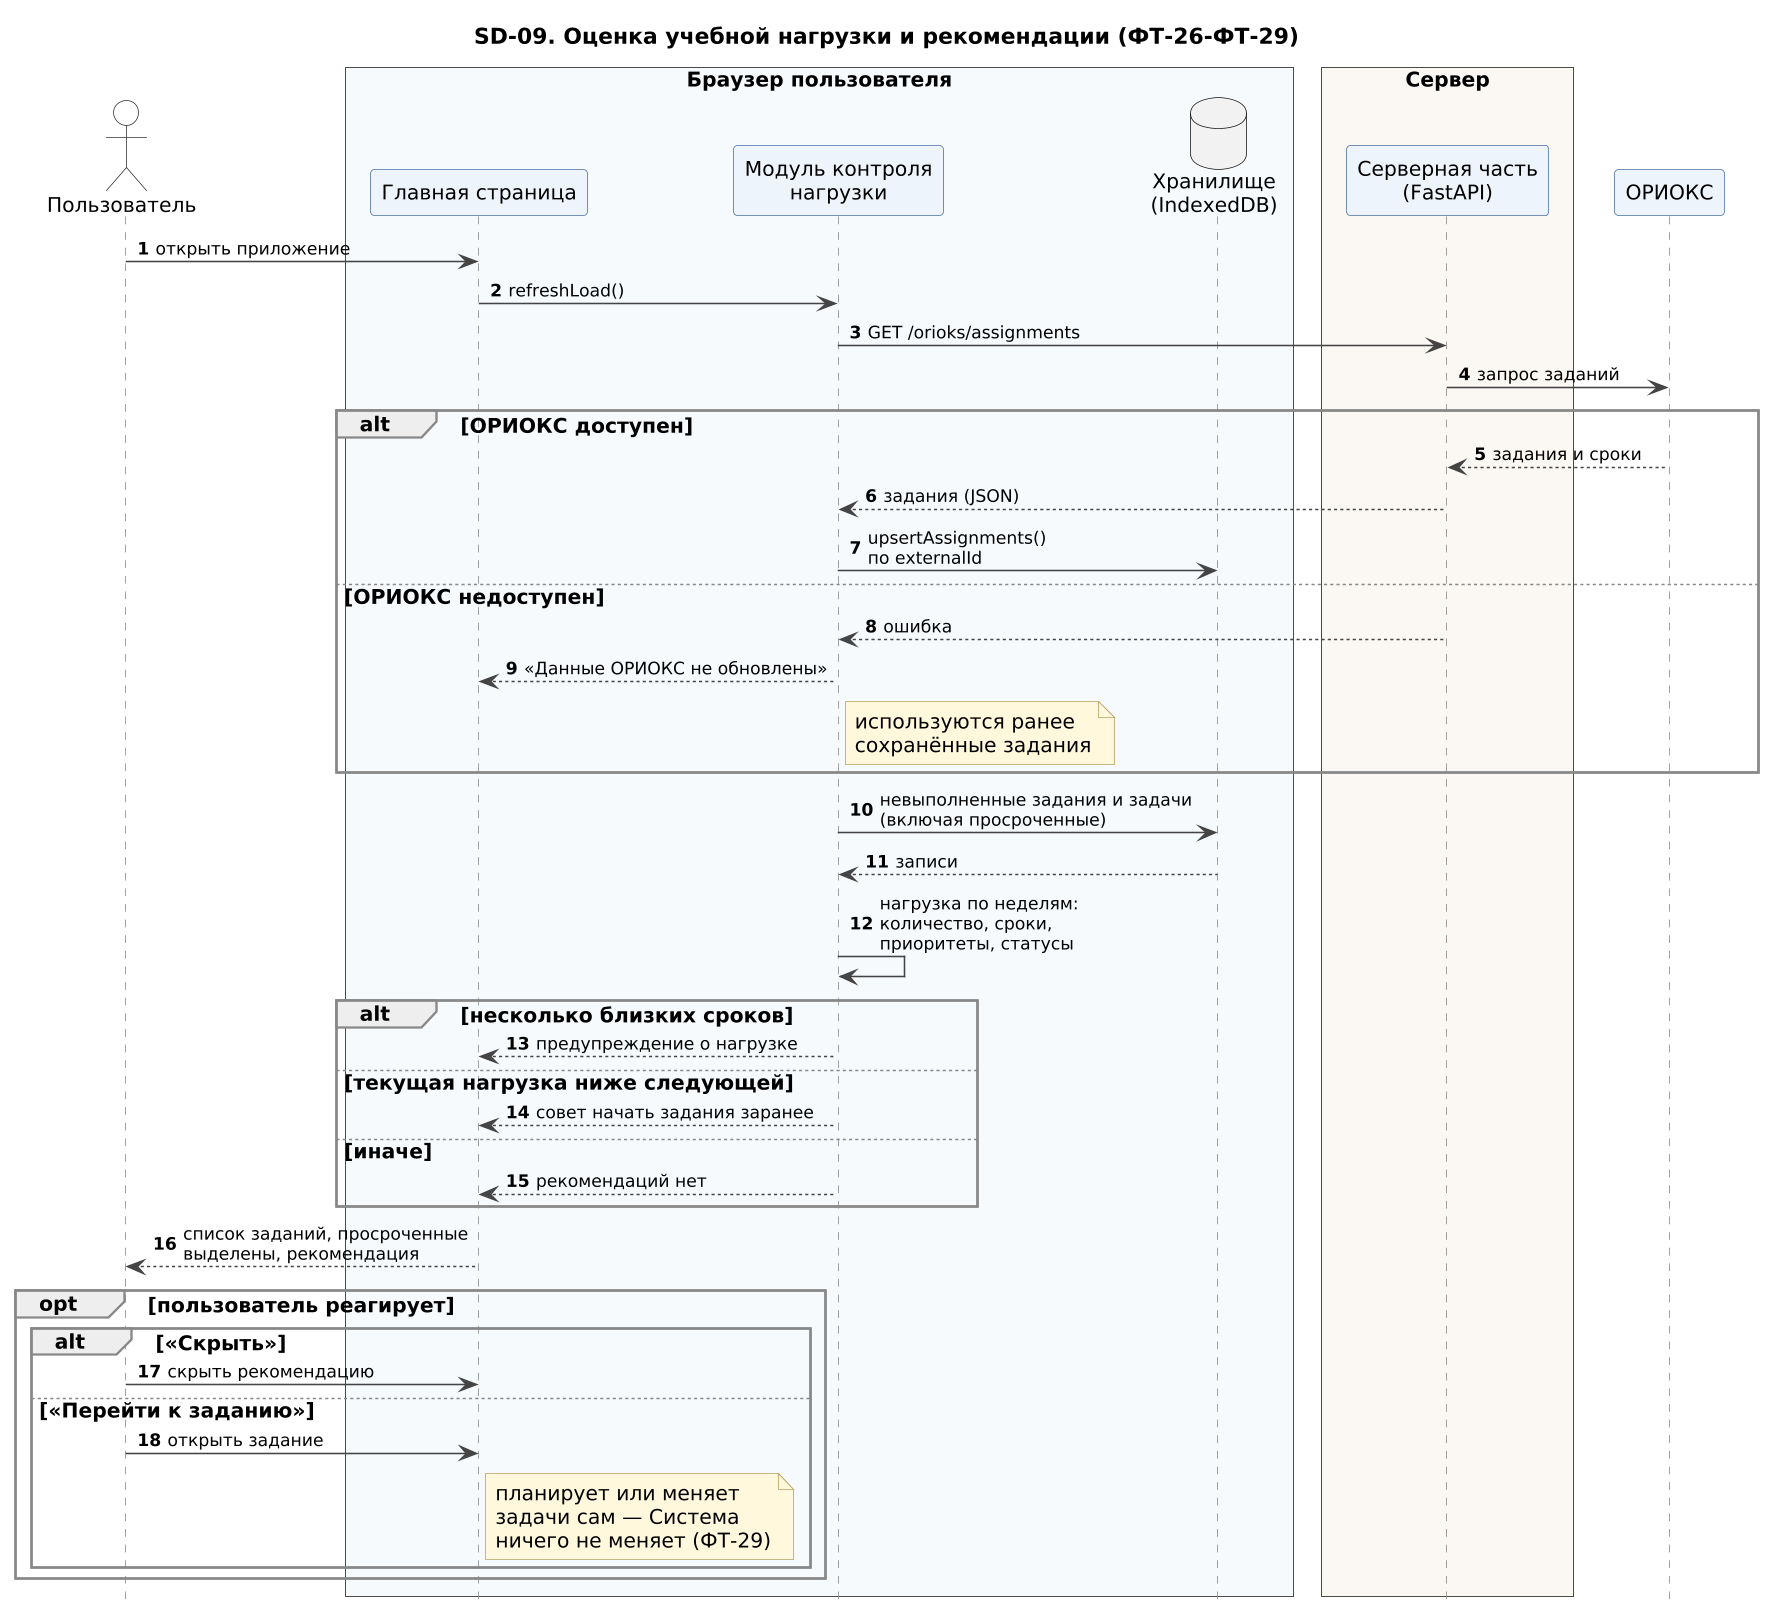

The diagram above was rendered by PlantUML. Its source (embedded in the PNG):
@startuml SD-09_nagruzka
!include seqhead.iuml
title SD-09. Оценка учебной нагрузки и рекомендации (ФТ-26-ФТ-29)
actor "Пользователь" as U
box "Браузер пользователя" #F7FAFD
participant "Главная страница" as UI
participant "Модуль контроля\nнагрузки" as LM
database "Хранилище\n(IndexedDB)" as DB
end box
box "Сервер" #FBF7F2
participant "Серверная часть\n(FastAPI)" as SRV
end box
participant "ОРИОКС" as OR

U -> UI : открыть приложение
UI -> LM : refreshLoad()
LM -> SRV : GET /orioks/assignments
SRV -> OR : запрос заданий
alt ОРИОКС доступен
  OR --> SRV : задания и сроки
  SRV --> LM : задания (JSON)
  LM -> DB : upsertAssignments()\nпо externalId
else ОРИОКС недоступен
  SRV --> LM : ошибка
  LM --> UI : «Данные ОРИОКС не обновлены»
  note right of LM : используются ранее\nсохранённые задания
end
LM -> DB : невыполненные задания и задачи\n(включая просроченные)
DB --> LM : записи
LM -> LM : нагрузка по неделям:\nколичество, сроки,\nприоритеты, статусы
alt несколько близких сроков
  LM --> UI : предупреждение о нагрузке
else текущая нагрузка ниже следующей
  LM --> UI : совет начать задания заранее
else иначе
  LM --> UI : рекомендаций нет
end
UI --> U : список заданий, просроченные\nвыделены, рекомендация
opt пользователь реагирует
  alt «Скрыть»
    U -> UI : скрыть рекомендацию
  else «Перейти к заданию»
    U -> UI : открыть задание
    note right of UI : планирует или меняет\nзадачи сам — Система\nничего не меняет (ФТ-29)
  end
end
@enduml